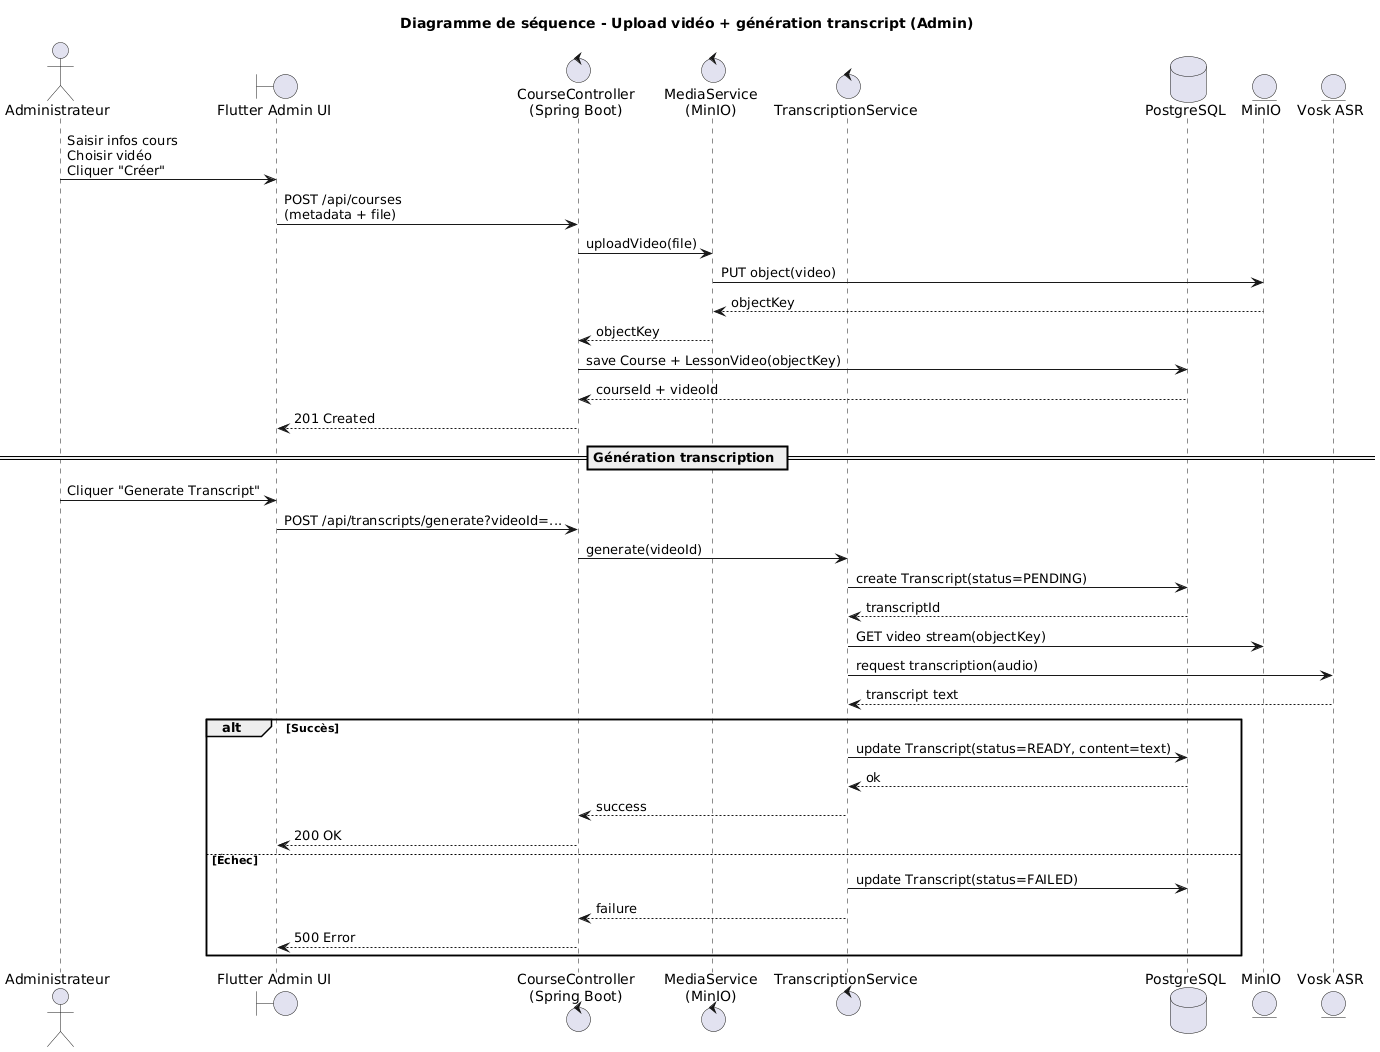

The diagram above was rendered by PlantUML. Its source (embedded in the PNG):
@startuml
title Diagramme de séquence - Upload vidéo + génération transcript (Admin)

actor Administrateur as A
boundary "Flutter Admin UI" as UI
control "CourseController\n(Spring Boot)" as CC
control "MediaService\n(MinIO)" as MS
control "TranscriptionService" as TS
database "PostgreSQL" as DB
entity "MinIO" as MinIO
entity "Vosk ASR" as VOSK

A -> UI : Saisir infos cours\nChoisir vidéo\nCliquer "Créer"
UI -> CC : POST /api/courses\n(metadata + file)
CC -> MS : uploadVideo(file)
MS -> MinIO : PUT object(video)
MinIO --> MS : objectKey
MS --> CC : objectKey

CC -> DB : save Course + LessonVideo(objectKey)
DB --> CC : courseId + videoId
CC --> UI : 201 Created

== Génération transcription ==
A -> UI : Cliquer "Generate Transcript"
UI -> CC : POST /api/transcripts/generate?videoId=...
CC -> TS : generate(videoId)

TS -> DB : create Transcript(status=PENDING)
DB --> TS : transcriptId

TS -> MinIO : GET video stream(objectKey)
TS -> VOSK : request transcription(audio)
VOSK --> TS : transcript text

alt Succès
  TS -> DB : update Transcript(status=READY, content=text)
  DB --> TS : ok
  TS --> CC : success
  CC --> UI : 200 OK
else Échec
  TS -> DB : update Transcript(status=FAILED)
  TS --> CC : failure
  CC --> UI : 500 Error
end
@enduml